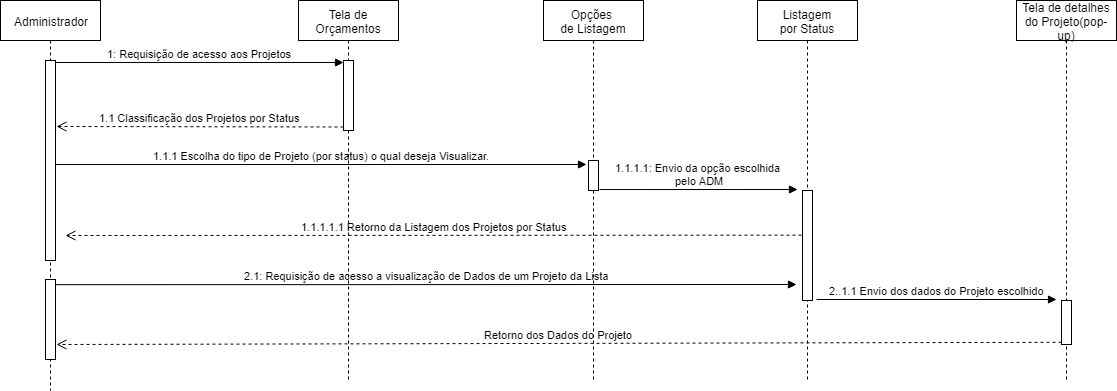

The diagram above was exported from draw.io. Its source (the exported page's mxGraphModel, read from the mxfile embedded in the PNG):
<mxGraphModel dx="9965" dy="484" grid="1" gridSize="10" guides="1" tooltips="1" connect="1" arrows="1" fold="1" page="1" pageScale="1" pageWidth="827" pageHeight="1169" math="0" shadow="0">
  <root>
    <mxCell id="0" />
    <mxCell id="1" parent="0" />
    <mxCell id="gZ5qYE-g8aNd5h_WOSkk-2" value="1: Requisição de acesso aos Projetos" style="html=1;verticalAlign=bottom;endArrow=block;exitX=0.9;exitY=0.01;exitDx=0;exitDy=0;exitPerimeter=0;" parent="1" source="gZ5qYE-g8aNd5h_WOSkk-1" target="gZ5qYE-g8aNd5h_WOSkk-13" edge="1">
      <mxGeometry width="80" relative="1" as="geometry">
        <mxPoint x="-8055" y="243.5" as="sourcePoint" />
        <mxPoint x="-7955" y="228" as="targetPoint" />
      </mxGeometry>
    </mxCell>
    <mxCell id="gZ5qYE-g8aNd5h_WOSkk-15" value="1.1 Classificação dos Projetos por Status" style="html=1;verticalAlign=bottom;endArrow=open;dashed=1;endSize=8;exitX=0;exitY=0.95;" parent="1" source="gZ5qYE-g8aNd5h_WOSkk-13" edge="1">
      <mxGeometry relative="1" as="geometry">
        <mxPoint x="-8239" y="296" as="targetPoint" />
      </mxGeometry>
    </mxCell>
    <mxCell id="gZ5qYE-g8aNd5h_WOSkk-16" value="1.1.1 Escolha do tipo de Projeto (por status) o qual deseja Visualizar." style="html=1;verticalAlign=bottom;endArrow=block;exitX=0.9;exitY=0.03;exitDx=0;exitDy=0;exitPerimeter=0;" parent="1" edge="1">
      <mxGeometry width="80" relative="1" as="geometry">
        <mxPoint x="-8240" y="334.04999999999995" as="sourcePoint" />
        <mxPoint x="-7709" y="334" as="targetPoint" />
      </mxGeometry>
    </mxCell>
    <mxCell id="gZ5qYE-g8aNd5h_WOSkk-17" value="1.1.1.1: Envio da opção escolhida&lt;br&gt;&amp;nbsp;pelo ADM" style="html=1;verticalAlign=bottom;endArrow=block;exitX=0.9;exitY=0.03;exitDx=0;exitDy=0;exitPerimeter=0;" parent="1" edge="1">
      <mxGeometry width="80" relative="1" as="geometry">
        <mxPoint x="-7696" y="359.04999999999995" as="sourcePoint" />
        <mxPoint x="-7498" y="359" as="targetPoint" />
      </mxGeometry>
    </mxCell>
    <mxCell id="gZ5qYE-g8aNd5h_WOSkk-20" value="1.1.1.1.1 Retorno da Listagem dos Projetos por Status" style="html=1;verticalAlign=bottom;endArrow=open;dashed=1;endSize=8;exitX=-0.1;exitY=0.406;exitDx=0;exitDy=0;exitPerimeter=0;" parent="1" source="gZ5qYE-g8aNd5h_WOSkk-18" edge="1">
      <mxGeometry relative="1" as="geometry">
        <mxPoint x="-8230" y="405" as="targetPoint" />
        <mxPoint x="-7500" y="388" as="sourcePoint" />
        <Array as="points" />
      </mxGeometry>
    </mxCell>
    <mxCell id="gZ5qYE-g8aNd5h_WOSkk-22" value="2.1: Requisição de acesso a visualização de Dados de um Projeto da Lista" style="html=1;verticalAlign=bottom;endArrow=block;exitX=0.9;exitY=0.03;exitDx=0;exitDy=0;exitPerimeter=0;" parent="1" edge="1">
      <mxGeometry width="80" relative="1" as="geometry">
        <mxPoint x="-8240" y="454.20000000000005" as="sourcePoint" />
        <mxPoint x="-7499" y="454" as="targetPoint" />
      </mxGeometry>
    </mxCell>
    <mxCell id="gZ5qYE-g8aNd5h_WOSkk-26" value="2..1.1 Envio dos dados do Projeto escolhido" style="html=1;verticalAlign=bottom;endArrow=block;" parent="1" edge="1">
      <mxGeometry width="80" relative="1" as="geometry">
        <mxPoint x="-7479" y="469" as="sourcePoint" />
        <mxPoint x="-7239" y="469" as="targetPoint" />
      </mxGeometry>
    </mxCell>
    <mxCell id="gZ5qYE-g8aNd5h_WOSkk-30" value="Retorno dos Dados do Projeto" style="html=1;verticalAlign=bottom;endArrow=open;dashed=1;endSize=8;exitX=0;exitY=0.95;" parent="1" source="gZ5qYE-g8aNd5h_WOSkk-28" edge="1">
      <mxGeometry relative="1" as="geometry">
        <mxPoint x="-8239" y="514" as="targetPoint" />
      </mxGeometry>
    </mxCell>
    <mxCell id="unD4K4tzrzF9POgClZAm-2" value="Administrador" style="shape=umlLifeline;perimeter=lifelinePerimeter;whiteSpace=wrap;html=1;container=1;collapsible=0;recursiveResize=0;outlineConnect=0;" vertex="1" parent="1">
      <mxGeometry x="-8295" y="170" width="100" height="390" as="geometry" />
    </mxCell>
    <mxCell id="unD4K4tzrzF9POgClZAm-7" value="" style="html=1;points=[];perimeter=orthogonalPerimeter;" vertex="1" parent="unD4K4tzrzF9POgClZAm-2">
      <mxGeometry x="45" y="279" width="10" height="80" as="geometry" />
    </mxCell>
    <mxCell id="gZ5qYE-g8aNd5h_WOSkk-1" value="" style="html=1;points=[];perimeter=orthogonalPerimeter;" parent="1" vertex="1">
      <mxGeometry x="-8250" y="230" width="10" height="200" as="geometry" />
    </mxCell>
    <mxCell id="unD4K4tzrzF9POgClZAm-3" value="Tela de Orçamentos" style="shape=umlLifeline;perimeter=lifelinePerimeter;whiteSpace=wrap;html=1;container=1;collapsible=0;recursiveResize=0;outlineConnect=0;" vertex="1" parent="1">
      <mxGeometry x="-7997" y="170" width="100" height="380" as="geometry" />
    </mxCell>
    <mxCell id="gZ5qYE-g8aNd5h_WOSkk-13" value="" style="html=1;points=[];perimeter=orthogonalPerimeter;" parent="1" vertex="1">
      <mxGeometry x="-7952" y="230" width="10" height="70" as="geometry" />
    </mxCell>
    <mxCell id="unD4K4tzrzF9POgClZAm-4" value="&lt;span style=&quot;white-space: nowrap&quot;&gt;Opções&amp;nbsp;&lt;/span&gt;&lt;br style=&quot;white-space: nowrap&quot;&gt;&lt;span style=&quot;white-space: nowrap&quot;&gt;de Listagem&lt;/span&gt;" style="shape=umlLifeline;perimeter=lifelinePerimeter;whiteSpace=wrap;html=1;container=1;collapsible=0;recursiveResize=0;outlineConnect=0;" vertex="1" parent="1">
      <mxGeometry x="-7752" y="170" width="100" height="380" as="geometry" />
    </mxCell>
    <mxCell id="gZ5qYE-g8aNd5h_WOSkk-10" value="" style="html=1;points=[];perimeter=orthogonalPerimeter;" parent="1" vertex="1">
      <mxGeometry x="-7707" y="330" width="10" height="30" as="geometry" />
    </mxCell>
    <mxCell id="unD4K4tzrzF9POgClZAm-5" value="&lt;span style=&quot;white-space: nowrap&quot;&gt;&amp;nbsp;Listagem&amp;nbsp;&lt;/span&gt;&lt;br style=&quot;white-space: nowrap&quot;&gt;&lt;span style=&quot;white-space: nowrap&quot;&gt;por Status&lt;/span&gt;" style="shape=umlLifeline;perimeter=lifelinePerimeter;whiteSpace=wrap;html=1;container=1;collapsible=0;recursiveResize=0;outlineConnect=0;" vertex="1" parent="1">
      <mxGeometry x="-7538" y="170" width="100" height="380" as="geometry" />
    </mxCell>
    <mxCell id="gZ5qYE-g8aNd5h_WOSkk-18" value="" style="html=1;points=[];perimeter=orthogonalPerimeter;" parent="1" vertex="1">
      <mxGeometry x="-7493" y="360" width="10" height="110" as="geometry" />
    </mxCell>
    <mxCell id="unD4K4tzrzF9POgClZAm-6" value="Tela de detalhes do Projeto(pop-up)" style="shape=umlLifeline;perimeter=lifelinePerimeter;whiteSpace=wrap;html=1;container=1;collapsible=0;recursiveResize=0;outlineConnect=0;" vertex="1" parent="1">
      <mxGeometry x="-7279" y="170" width="100" height="380" as="geometry" />
    </mxCell>
    <mxCell id="gZ5qYE-g8aNd5h_WOSkk-28" value="" style="html=1;points=[];perimeter=orthogonalPerimeter;" parent="1" vertex="1">
      <mxGeometry x="-7234" y="470" width="10" height="44" as="geometry" />
    </mxCell>
  </root>
</mxGraphModel>